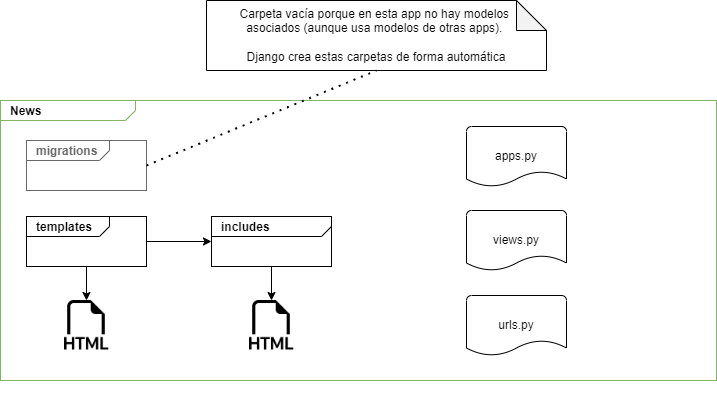

The diagram above was exported from draw.io. Its source (the exported page's mxGraphModel, read from the mxfile embedded in the PNG):
<mxGraphModel dx="1434" dy="-415" grid="1" gridSize="10" guides="1" tooltips="1" connect="1" arrows="1" fold="1" page="1" pageScale="1" pageWidth="827" pageHeight="1169" math="0" shadow="0">
  <root>
    <mxCell id="WIyWlLk6GJQsqaUBKTNV-0" />
    <mxCell id="WIyWlLk6GJQsqaUBKTNV-1" parent="WIyWlLk6GJQsqaUBKTNV-0" />
    <mxCell id="0PcOYatCAwAVklv51miQ-0" value="&lt;p style=&quot;margin:0px;margin-top:4px;margin-left:10px;text-align:left;&quot;&gt;&lt;b&gt;News&lt;/b&gt;&lt;/p&gt;" style="html=1;shape=mxgraph.sysml.package;align=left;spacingLeft=5;verticalAlign=top;spacingTop=-3;labelX=135;html=1;overflow=fill;fillColor=#FFFFFF;strokeColor=#82b366;" vertex="1" parent="WIyWlLk6GJQsqaUBKTNV-1">
      <mxGeometry x="164" y="1340" width="716" height="280" as="geometry" />
    </mxCell>
    <mxCell id="0PcOYatCAwAVklv51miQ-1" value="&lt;p style=&quot;margin:0px;margin-top:4px;margin-left:10px;text-align:left;&quot;&gt;&lt;b&gt;&lt;font color=&quot;#696969&quot;&gt;migrations&lt;/font&gt;&lt;/b&gt;&lt;/p&gt;" style="html=1;shape=mxgraph.sysml.package;align=left;spacingLeft=5;verticalAlign=top;spacingTop=-3;labelX=83;html=1;overflow=fill;strokeColor=#696969;" vertex="1" parent="WIyWlLk6GJQsqaUBKTNV-1">
      <mxGeometry x="190" y="1380" width="120" height="50" as="geometry" />
    </mxCell>
    <mxCell id="0PcOYatCAwAVklv51miQ-2" value="apps.py" style="strokeWidth=1;html=1;shape=mxgraph.flowchart.document2;whiteSpace=wrap;size=0.25;" vertex="1" parent="WIyWlLk6GJQsqaUBKTNV-1">
      <mxGeometry x="630" y="1366" width="100" height="60" as="geometry" />
    </mxCell>
    <mxCell id="0PcOYatCAwAVklv51miQ-3" value="views.py" style="strokeWidth=1;html=1;shape=mxgraph.flowchart.document2;whiteSpace=wrap;size=0.25;" vertex="1" parent="WIyWlLk6GJQsqaUBKTNV-1">
      <mxGeometry x="630" y="1450" width="100" height="60" as="geometry" />
    </mxCell>
    <mxCell id="0PcOYatCAwAVklv51miQ-4" value="urls.py" style="strokeWidth=1;html=1;shape=mxgraph.flowchart.document2;whiteSpace=wrap;size=0.25;" vertex="1" parent="WIyWlLk6GJQsqaUBKTNV-1">
      <mxGeometry x="630" y="1535" width="100" height="60" as="geometry" />
    </mxCell>
    <mxCell id="0PcOYatCAwAVklv51miQ-11" value="&lt;p style=&quot;margin:0px;margin-top:4px;margin-left:10px;text-align:left;&quot;&gt;&lt;b&gt;templates&lt;/b&gt;&lt;/p&gt;" style="html=1;shape=mxgraph.sysml.package;align=left;spacingLeft=5;verticalAlign=top;spacingTop=-3;labelX=83;html=1;overflow=fill;" vertex="1" parent="WIyWlLk6GJQsqaUBKTNV-1">
      <mxGeometry x="190" y="1456" width="120" height="50" as="geometry" />
    </mxCell>
    <mxCell id="0PcOYatCAwAVklv51miQ-12" value="&lt;p style=&quot;margin:0px;margin-top:4px;margin-left:10px;text-align:left;&quot;&gt;&lt;b&gt;includes&lt;/b&gt;&lt;/p&gt;" style="html=1;shape=mxgraph.sysml.package;align=left;spacingLeft=5;verticalAlign=top;spacingTop=-3;labelX=120;html=1;overflow=fill;" vertex="1" parent="WIyWlLk6GJQsqaUBKTNV-1">
      <mxGeometry x="375" y="1456" width="120" height="50" as="geometry" />
    </mxCell>
    <mxCell id="0PcOYatCAwAVklv51miQ-13" value="" style="endArrow=classic;html=1;rounded=0;exitX=1;exitY=0.5;exitDx=0;exitDy=0;exitPerimeter=0;entryX=0;entryY=0.5;entryDx=0;entryDy=0;entryPerimeter=0;" edge="1" parent="WIyWlLk6GJQsqaUBKTNV-1" source="0PcOYatCAwAVklv51miQ-11" target="0PcOYatCAwAVklv51miQ-12">
      <mxGeometry width="50" height="50" relative="1" as="geometry">
        <mxPoint x="390" y="1590" as="sourcePoint" />
        <mxPoint x="440" y="1540" as="targetPoint" />
      </mxGeometry>
    </mxCell>
    <mxCell id="0PcOYatCAwAVklv51miQ-16" value="&lt;pre&gt;&lt;br&gt;&lt;/pre&gt;" style="shape=image;html=1;verticalAlign=top;verticalLabelPosition=bottom;labelBackgroundColor=#ffffff;imageAspect=0;aspect=fixed;image=https://cdn1.iconfinder.com/data/icons/bootstrap-vol-3/16/filetype-html-128.png;strokeWidth=0;" vertex="1" parent="WIyWlLk6GJQsqaUBKTNV-1">
      <mxGeometry x="225" y="1540" width="50" height="50" as="geometry" />
    </mxCell>
    <mxCell id="0PcOYatCAwAVklv51miQ-17" value="&lt;pre&gt;&lt;br&gt;&lt;/pre&gt;" style="shape=image;html=1;verticalAlign=top;verticalLabelPosition=bottom;labelBackgroundColor=#ffffff;imageAspect=0;aspect=fixed;image=https://cdn1.iconfinder.com/data/icons/bootstrap-vol-3/16/filetype-html-128.png;strokeWidth=0;" vertex="1" parent="WIyWlLk6GJQsqaUBKTNV-1">
      <mxGeometry x="410" y="1540" width="50" height="50" as="geometry" />
    </mxCell>
    <mxCell id="0PcOYatCAwAVklv51miQ-18" value="" style="endArrow=classic;html=1;rounded=0;exitX=0.5;exitY=1;exitDx=0;exitDy=0;exitPerimeter=0;entryX=0.5;entryY=0;entryDx=0;entryDy=0;" edge="1" parent="WIyWlLk6GJQsqaUBKTNV-1" source="0PcOYatCAwAVklv51miQ-11" target="0PcOYatCAwAVklv51miQ-16">
      <mxGeometry width="50" height="50" relative="1" as="geometry">
        <mxPoint x="320" y="1491" as="sourcePoint" />
        <mxPoint x="385" y="1491" as="targetPoint" />
      </mxGeometry>
    </mxCell>
    <mxCell id="0PcOYatCAwAVklv51miQ-19" value="" style="endArrow=classic;html=1;rounded=0;exitX=0.5;exitY=1;exitDx=0;exitDy=0;exitPerimeter=0;entryX=0.5;entryY=0;entryDx=0;entryDy=0;" edge="1" parent="WIyWlLk6GJQsqaUBKTNV-1" source="0PcOYatCAwAVklv51miQ-12" target="0PcOYatCAwAVklv51miQ-17">
      <mxGeometry width="50" height="50" relative="1" as="geometry">
        <mxPoint x="260" y="1516" as="sourcePoint" />
        <mxPoint x="260" y="1550" as="targetPoint" />
      </mxGeometry>
    </mxCell>
    <mxCell id="0PcOYatCAwAVklv51miQ-20" value="Carpeta vacía porque en esta app no hay modelos&amp;nbsp;&lt;div&gt;asociados (aunque usa modelos de otras apps).&amp;nbsp;&lt;div&gt;&lt;br&gt;&lt;/div&gt;&lt;div&gt;Django crea estas carpetas de forma automática&lt;/div&gt;&lt;/div&gt;" style="shape=note;whiteSpace=wrap;html=1;backgroundOutline=1;darkOpacity=0.05;" vertex="1" parent="WIyWlLk6GJQsqaUBKTNV-1">
      <mxGeometry x="370" y="1240" width="340" height="70" as="geometry" />
    </mxCell>
    <mxCell id="0PcOYatCAwAVklv51miQ-21" value="" style="endArrow=none;dashed=1;html=1;dashPattern=1 3;strokeWidth=2;rounded=0;entryX=0.5;entryY=1;entryDx=0;entryDy=0;entryPerimeter=0;exitX=1;exitY=0.5;exitDx=0;exitDy=0;exitPerimeter=0;" edge="1" parent="WIyWlLk6GJQsqaUBKTNV-1" source="0PcOYatCAwAVklv51miQ-1" target="0PcOYatCAwAVklv51miQ-20">
      <mxGeometry width="50" height="50" relative="1" as="geometry">
        <mxPoint x="390" y="1490" as="sourcePoint" />
        <mxPoint x="440" y="1440" as="targetPoint" />
      </mxGeometry>
    </mxCell>
  </root>
</mxGraphModel>